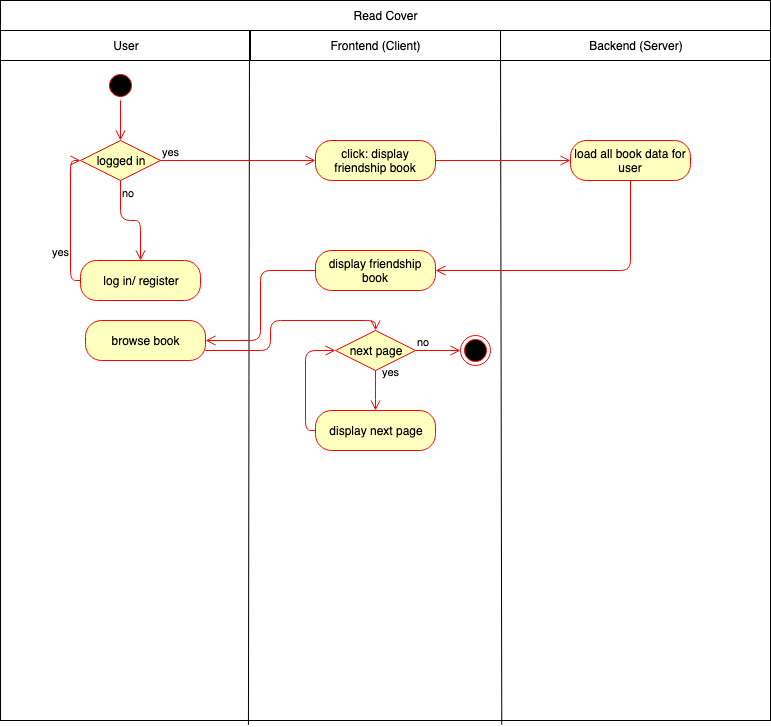

The diagram above was exported from draw.io. Its source (the exported page's mxGraphModel, read from the mxfile embedded in the PNG):
<mxGraphModel dx="778" dy="643" grid="1" gridSize="10" guides="1" tooltips="1" connect="1" arrows="1" fold="1" page="1" pageScale="1" pageWidth="827" pageHeight="1169" math="0" shadow="0">
  <root>
    <mxCell id="0" />
    <mxCell id="1" parent="0" />
    <mxCell id="R9UDLaQCCpAe5Ds_EUn3-157" value="" style="rounded=0;whiteSpace=wrap;html=1;" parent="1" vertex="1">
      <mxGeometry x="20" y="30" width="770" height="720" as="geometry" />
    </mxCell>
    <mxCell id="R9UDLaQCCpAe5Ds_EUn3-158" value="Read Cover" style="rounded=0;whiteSpace=wrap;html=1;" parent="1" vertex="1">
      <mxGeometry x="20" y="30" width="770" height="30" as="geometry" />
    </mxCell>
    <mxCell id="R9UDLaQCCpAe5Ds_EUn3-159" value="User" style="rounded=0;whiteSpace=wrap;html=1;" parent="1" vertex="1">
      <mxGeometry x="20" y="60" width="250" height="30" as="geometry" />
    </mxCell>
    <mxCell id="R9UDLaQCCpAe5Ds_EUn3-160" value="Backend (Server)" style="rounded=0;whiteSpace=wrap;html=1;" parent="1" vertex="1">
      <mxGeometry x="520" y="60" width="270" height="30" as="geometry" />
    </mxCell>
    <mxCell id="R9UDLaQCCpAe5Ds_EUn3-161" value="Frontend (Client)" style="rounded=0;whiteSpace=wrap;html=1;" parent="1" vertex="1">
      <mxGeometry x="270" y="60" width="250" height="30" as="geometry" />
    </mxCell>
    <mxCell id="R9UDLaQCCpAe5Ds_EUn3-189" value="" style="endArrow=none;html=1;exitX=0.651;exitY=1.006;exitDx=0;exitDy=0;exitPerimeter=0;" parent="1" source="R9UDLaQCCpAe5Ds_EUn3-157" edge="1">
      <mxGeometry width="50" height="50" relative="1" as="geometry">
        <mxPoint x="520" y="587" as="sourcePoint" />
        <mxPoint x="520" y="60" as="targetPoint" />
      </mxGeometry>
    </mxCell>
    <mxCell id="R9UDLaQCCpAe5Ds_EUn3-190" value="" style="endArrow=none;html=1;exitX=0.322;exitY=1.006;exitDx=0;exitDy=0;exitPerimeter=0;" parent="1" source="R9UDLaQCCpAe5Ds_EUn3-157" edge="1">
      <mxGeometry width="50" height="50" relative="1" as="geometry">
        <mxPoint x="269" y="587" as="sourcePoint" />
        <mxPoint x="269" y="60" as="targetPoint" />
      </mxGeometry>
    </mxCell>
    <mxCell id="R9UDLaQCCpAe5Ds_EUn3-211" value="" style="ellipse;html=1;shape=startState;fillColor=#000000;strokeColor=#ff0000;" parent="1" vertex="1">
      <mxGeometry x="125" y="100" width="30" height="30" as="geometry" />
    </mxCell>
    <mxCell id="R9UDLaQCCpAe5Ds_EUn3-212" value="" style="edgeStyle=orthogonalEdgeStyle;html=1;verticalAlign=bottom;endArrow=open;endSize=8;strokeColor=#ff0000;entryX=0.5;entryY=0;entryDx=0;entryDy=0;" parent="1" source="R9UDLaQCCpAe5Ds_EUn3-211" target="NlAqNnoALPr4Pcmblkb6-1" edge="1">
      <mxGeometry relative="1" as="geometry">
        <mxPoint x="140" y="160" as="targetPoint" />
      </mxGeometry>
    </mxCell>
    <mxCell id="NlAqNnoALPr4Pcmblkb6-1" value="logged in" style="rhombus;whiteSpace=wrap;html=1;fillColor=#ffffc0;strokeColor=#ff0000;" vertex="1" parent="1">
      <mxGeometry x="100" y="170" width="80" height="40" as="geometry" />
    </mxCell>
    <mxCell id="NlAqNnoALPr4Pcmblkb6-2" value="yes" style="edgeStyle=orthogonalEdgeStyle;html=1;align=left;verticalAlign=bottom;endArrow=open;endSize=8;strokeColor=#ff0000;entryX=0;entryY=0.5;entryDx=0;entryDy=0;" edge="1" source="NlAqNnoALPr4Pcmblkb6-1" parent="1" target="NlAqNnoALPr4Pcmblkb6-6">
      <mxGeometry x="-1" relative="1" as="geometry">
        <mxPoint x="300" y="240" as="targetPoint" />
      </mxGeometry>
    </mxCell>
    <mxCell id="NlAqNnoALPr4Pcmblkb6-3" value="no" style="edgeStyle=orthogonalEdgeStyle;html=1;align=left;verticalAlign=top;endArrow=open;endSize=8;strokeColor=#ff0000;" edge="1" source="NlAqNnoALPr4Pcmblkb6-1" parent="1" target="NlAqNnoALPr4Pcmblkb6-4">
      <mxGeometry x="-1" relative="1" as="geometry">
        <mxPoint x="160" y="310" as="targetPoint" />
      </mxGeometry>
    </mxCell>
    <mxCell id="NlAqNnoALPr4Pcmblkb6-4" value="log in/ register" style="rounded=1;whiteSpace=wrap;html=1;arcSize=40;fontColor=#000000;fillColor=#ffffc0;strokeColor=#ff0000;" vertex="1" parent="1">
      <mxGeometry x="100" y="290" width="120" height="40" as="geometry" />
    </mxCell>
    <mxCell id="NlAqNnoALPr4Pcmblkb6-5" value="yes" style="edgeStyle=orthogonalEdgeStyle;html=1;align=left;verticalAlign=bottom;endArrow=open;endSize=8;strokeColor=#ff0000;exitX=0;exitY=0.5;exitDx=0;exitDy=0;entryX=0;entryY=0.5;entryDx=0;entryDy=0;" edge="1" parent="1" source="NlAqNnoALPr4Pcmblkb6-4" target="NlAqNnoALPr4Pcmblkb6-1">
      <mxGeometry x="-0.5714" y="20" relative="1" as="geometry">
        <mxPoint x="310" y="250" as="targetPoint" />
        <mxPoint x="190" y="200" as="sourcePoint" />
        <mxPoint as="offset" />
      </mxGeometry>
    </mxCell>
    <mxCell id="NlAqNnoALPr4Pcmblkb6-6" value="click: display friendship book" style="rounded=1;whiteSpace=wrap;html=1;arcSize=40;fontColor=#000000;fillColor=#ffffc0;strokeColor=#ff0000;" vertex="1" parent="1">
      <mxGeometry x="335" y="170" width="120" height="40" as="geometry" />
    </mxCell>
    <mxCell id="NlAqNnoALPr4Pcmblkb6-7" value="" style="edgeStyle=orthogonalEdgeStyle;html=1;verticalAlign=bottom;endArrow=open;endSize=8;strokeColor=#ff0000;exitX=1;exitY=0.5;exitDx=0;exitDy=0;" edge="1" source="NlAqNnoALPr4Pcmblkb6-6" parent="1" target="NlAqNnoALPr4Pcmblkb6-8">
      <mxGeometry relative="1" as="geometry">
        <mxPoint x="395" y="280" as="targetPoint" />
      </mxGeometry>
    </mxCell>
    <mxCell id="NlAqNnoALPr4Pcmblkb6-8" value="load all book data for user" style="rounded=1;whiteSpace=wrap;html=1;arcSize=40;fontColor=#000000;fillColor=#ffffc0;strokeColor=#ff0000;" vertex="1" parent="1">
      <mxGeometry x="590" y="170" width="120" height="40" as="geometry" />
    </mxCell>
    <mxCell id="NlAqNnoALPr4Pcmblkb6-9" value="" style="edgeStyle=orthogonalEdgeStyle;html=1;verticalAlign=bottom;endArrow=open;endSize=8;strokeColor=#ff0000;exitX=0.5;exitY=1;exitDx=0;exitDy=0;entryX=1;entryY=0.5;entryDx=0;entryDy=0;" edge="1" parent="1" source="NlAqNnoALPr4Pcmblkb6-8" target="NlAqNnoALPr4Pcmblkb6-10">
      <mxGeometry relative="1" as="geometry">
        <mxPoint x="600" y="200" as="targetPoint" />
        <mxPoint x="465" y="200" as="sourcePoint" />
      </mxGeometry>
    </mxCell>
    <mxCell id="NlAqNnoALPr4Pcmblkb6-10" value="display friendship book" style="rounded=1;whiteSpace=wrap;html=1;arcSize=40;fontColor=#000000;fillColor=#ffffc0;strokeColor=#ff0000;" vertex="1" parent="1">
      <mxGeometry x="335" y="280" width="120" height="40" as="geometry" />
    </mxCell>
    <mxCell id="NlAqNnoALPr4Pcmblkb6-12" value="display next page" style="rounded=1;whiteSpace=wrap;html=1;arcSize=40;fontColor=#000000;fillColor=#ffffc0;strokeColor=#ff0000;" vertex="1" parent="1">
      <mxGeometry x="335" y="440" width="120" height="40" as="geometry" />
    </mxCell>
    <mxCell id="NlAqNnoALPr4Pcmblkb6-13" value="yes" style="edgeStyle=orthogonalEdgeStyle;html=1;verticalAlign=bottom;endArrow=open;endSize=8;strokeColor=#ff0000;exitX=0.5;exitY=1;exitDx=0;exitDy=0;entryX=0.5;entryY=0;entryDx=0;entryDy=0;" edge="1" source="NlAqNnoALPr4Pcmblkb6-16" parent="1" target="NlAqNnoALPr4Pcmblkb6-12">
      <mxGeometry y="18" relative="1" as="geometry">
        <mxPoint x="395" y="450" as="targetPoint" />
        <Array as="points">
          <mxPoint x="395" y="420" />
          <mxPoint x="395" y="420" />
        </Array>
        <mxPoint x="-3" y="-10" as="offset" />
      </mxGeometry>
    </mxCell>
    <mxCell id="NlAqNnoALPr4Pcmblkb6-14" value="browse book" style="rounded=1;whiteSpace=wrap;html=1;arcSize=40;fontColor=#000000;fillColor=#ffffc0;strokeColor=#ff0000;" vertex="1" parent="1">
      <mxGeometry x="105" y="350" width="120" height="40" as="geometry" />
    </mxCell>
    <mxCell id="NlAqNnoALPr4Pcmblkb6-15" value="" style="edgeStyle=orthogonalEdgeStyle;html=1;verticalAlign=bottom;endArrow=open;endSize=8;strokeColor=#ff0000;exitX=0;exitY=0.5;exitDx=0;exitDy=0;entryX=1;entryY=0.5;entryDx=0;entryDy=0;" edge="1" source="NlAqNnoALPr4Pcmblkb6-10" parent="1" target="NlAqNnoALPr4Pcmblkb6-14">
      <mxGeometry relative="1" as="geometry">
        <mxPoint x="640" y="450" as="targetPoint" />
      </mxGeometry>
    </mxCell>
    <mxCell id="NlAqNnoALPr4Pcmblkb6-16" value="next page" style="rhombus;whiteSpace=wrap;html=1;fillColor=#ffffc0;strokeColor=#ff0000;" vertex="1" parent="1">
      <mxGeometry x="355" y="360" width="80" height="40" as="geometry" />
    </mxCell>
    <mxCell id="NlAqNnoALPr4Pcmblkb6-19" value="" style="edgeStyle=orthogonalEdgeStyle;html=1;verticalAlign=bottom;endArrow=open;endSize=8;strokeColor=#ff0000;exitX=1;exitY=0.75;exitDx=0;exitDy=0;entryX=0.5;entryY=0;entryDx=0;entryDy=0;" edge="1" parent="1" source="NlAqNnoALPr4Pcmblkb6-14" target="NlAqNnoALPr4Pcmblkb6-16">
      <mxGeometry relative="1" as="geometry">
        <mxPoint x="405" y="460" as="targetPoint" />
        <mxPoint x="250" y="420" as="sourcePoint" />
      </mxGeometry>
    </mxCell>
    <mxCell id="NlAqNnoALPr4Pcmblkb6-20" value="" style="edgeStyle=orthogonalEdgeStyle;html=1;verticalAlign=bottom;endArrow=open;endSize=8;strokeColor=#ff0000;exitX=0;exitY=0.5;exitDx=0;exitDy=0;entryX=0;entryY=0.5;entryDx=0;entryDy=0;" edge="1" parent="1" source="NlAqNnoALPr4Pcmblkb6-12" target="NlAqNnoALPr4Pcmblkb6-16">
      <mxGeometry relative="1" as="geometry">
        <mxPoint x="650" y="460" as="targetPoint" />
        <mxPoint x="650" y="400" as="sourcePoint" />
      </mxGeometry>
    </mxCell>
    <mxCell id="R9UDLaQCCpAe5Ds_EUn3-225" value="" style="ellipse;html=1;shape=endState;fillColor=#000000;strokeColor=#ff0000;" parent="1" vertex="1">
      <mxGeometry x="480" y="365" width="30" height="30" as="geometry" />
    </mxCell>
    <mxCell id="NlAqNnoALPr4Pcmblkb6-21" value="no" style="edgeStyle=orthogonalEdgeStyle;html=1;align=left;verticalAlign=bottom;endArrow=open;endSize=8;strokeColor=#ff0000;" edge="1" parent="1" source="NlAqNnoALPr4Pcmblkb6-16" target="R9UDLaQCCpAe5Ds_EUn3-225">
      <mxGeometry x="-1" relative="1" as="geometry">
        <mxPoint x="560" y="480" as="targetPoint" />
        <mxPoint x="435" y="380" as="sourcePoint" />
      </mxGeometry>
    </mxCell>
  </root>
</mxGraphModel>